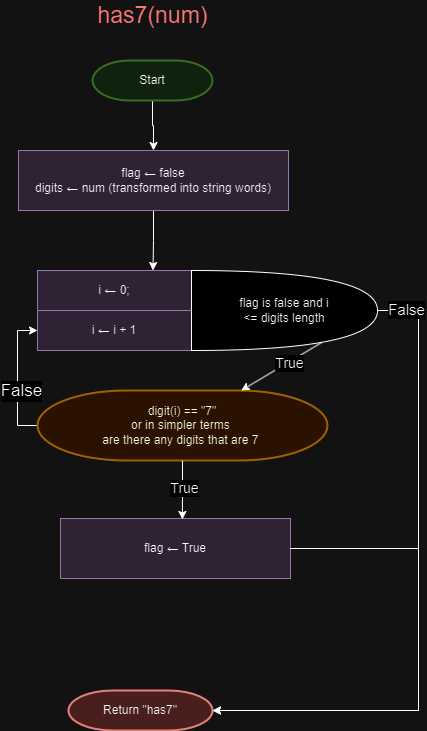

The diagram above was exported from draw.io. Its source (the exported page's mxGraphModel, read from the mxfile embedded in the PNG):
<mxGraphModel dx="472" dy="744" grid="1" gridSize="10" guides="1" tooltips="1" connect="1" arrows="1" fold="1" page="1" pageScale="1" pageWidth="827" pageHeight="1169" math="0" shadow="0">
  <root>
    <mxCell id="biUnRnuTUEE54YHbGJFO-0" />
    <mxCell id="biUnRnuTUEE54YHbGJFO-1" parent="biUnRnuTUEE54YHbGJFO-0" />
    <mxCell id="GFufvxPbstt0r0sE5WtS-2" style="edgeStyle=orthogonalEdgeStyle;rounded=0;orthogonalLoop=1;jettySize=auto;html=1;" parent="biUnRnuTUEE54YHbGJFO-1" source="biUnRnuTUEE54YHbGJFO-4" target="GFufvxPbstt0r0sE5WtS-1" edge="1">
      <mxGeometry relative="1" as="geometry" />
    </mxCell>
    <mxCell id="biUnRnuTUEE54YHbGJFO-4" value="Start" style="rounded=0;whiteSpace=wrap;html=1;fontSize=12;glass=0;strokeWidth=2;shadow=0;fillColor=#d5e8d4;strokeColor=#82b366;labelBackgroundColor=none;shape=mxgraph.flowchart.terminator;" parent="biUnRnuTUEE54YHbGJFO-1" vertex="1">
      <mxGeometry x="354" y="140" width="120" height="40" as="geometry" />
    </mxCell>
    <mxCell id="biUnRnuTUEE54YHbGJFO-5" value="Return &quot;has7&quot;" style="rounded=0;whiteSpace=wrap;html=1;fontSize=12;glass=0;strokeWidth=2;shadow=0;fillColor=#f8cecc;strokeColor=#b85450;labelBackgroundColor=none;shape=mxgraph.flowchart.terminator;" parent="biUnRnuTUEE54YHbGJFO-1" vertex="1">
      <mxGeometry x="330" y="770" width="144" height="40" as="geometry" />
    </mxCell>
    <mxCell id="GFufvxPbstt0r0sE5WtS-0" value="&lt;font color=&quot;#ff3333&quot;&gt;has7(num)&lt;/font&gt;" style="text;html=1;strokeColor=none;fillColor=none;align=center;verticalAlign=middle;whiteSpace=wrap;rounded=0;strokeWidth=5;fontSize=23;" parent="biUnRnuTUEE54YHbGJFO-1" vertex="1">
      <mxGeometry x="344.5" y="80" width="139" height="30" as="geometry" />
    </mxCell>
    <mxCell id="GFufvxPbstt0r0sE5WtS-8" style="edgeStyle=orthogonalEdgeStyle;rounded=0;orthogonalLoop=1;jettySize=auto;html=1;entryX=0.75;entryY=0;entryDx=0;entryDy=0;" parent="biUnRnuTUEE54YHbGJFO-1" source="GFufvxPbstt0r0sE5WtS-1" target="GFufvxPbstt0r0sE5WtS-3" edge="1">
      <mxGeometry relative="1" as="geometry" />
    </mxCell>
    <mxCell id="GFufvxPbstt0r0sE5WtS-1" value="flag ← false&lt;br&gt;digits ← num (transformed into string words)" style="rounded=0;whiteSpace=wrap;html=1;fillColor=#e1d5e7;strokeColor=#9673a6;" parent="biUnRnuTUEE54YHbGJFO-1" vertex="1">
      <mxGeometry x="280" y="230" width="270" height="60" as="geometry" />
    </mxCell>
    <mxCell id="GFufvxPbstt0r0sE5WtS-7" value="" style="group" parent="biUnRnuTUEE54YHbGJFO-1" connectable="0" vertex="1">
      <mxGeometry x="299" y="350" width="340" height="80" as="geometry" />
    </mxCell>
    <mxCell id="GFufvxPbstt0r0sE5WtS-3" value="i ← 0;" style="rounded=0;whiteSpace=wrap;html=1;fillColor=#e1d5e7;strokeColor=#9673a6;" parent="GFufvxPbstt0r0sE5WtS-7" vertex="1">
      <mxGeometry width="154" height="40" as="geometry" />
    </mxCell>
    <mxCell id="GFufvxPbstt0r0sE5WtS-5" value="i ← i + 1" style="rounded=0;whiteSpace=wrap;html=1;fillColor=#e1d5e7;strokeColor=#9673a6;" parent="GFufvxPbstt0r0sE5WtS-7" vertex="1">
      <mxGeometry y="40" width="154" height="40" as="geometry" />
    </mxCell>
    <mxCell id="GFufvxPbstt0r0sE5WtS-6" value="flag is false and i &lt;br&gt;&amp;lt;= digits length" style="shape=or;whiteSpace=wrap;html=1;" parent="GFufvxPbstt0r0sE5WtS-7" vertex="1">
      <mxGeometry x="154" width="186" height="80" as="geometry" />
    </mxCell>
    <mxCell id="GFufvxPbstt0r0sE5WtS-23" style="edgeStyle=orthogonalEdgeStyle;rounded=0;orthogonalLoop=1;jettySize=auto;html=1;entryX=0;entryY=0.5;entryDx=0;entryDy=0;" parent="biUnRnuTUEE54YHbGJFO-1" source="GFufvxPbstt0r0sE5WtS-10" target="GFufvxPbstt0r0sE5WtS-5" edge="1">
      <mxGeometry relative="1" as="geometry">
        <Array as="points">
          <mxPoint x="279" y="505" />
          <mxPoint x="279" y="410" />
        </Array>
      </mxGeometry>
    </mxCell>
    <mxCell id="GFufvxPbstt0r0sE5WtS-28" value="&lt;font style=&quot;font-size: 17px;&quot;&gt;False&lt;/font&gt;" style="edgeLabel;html=1;align=center;verticalAlign=middle;resizable=0;points=[];" parent="GFufvxPbstt0r0sE5WtS-23" connectable="0" vertex="1">
      <mxGeometry x="-0.1864" y="-3" relative="1" as="geometry">
        <mxPoint as="offset" />
      </mxGeometry>
    </mxCell>
    <mxCell id="GFufvxPbstt0r0sE5WtS-10" value="digit(i) == &quot;7&quot;&lt;br&gt;or in simpler terms&amp;nbsp;&lt;br&gt;are there any digits that are 7&amp;nbsp;" style="strokeWidth=2;html=1;shape=mxgraph.flowchart.terminator;whiteSpace=wrap;fillColor=#ffe6cc;strokeColor=#d79b00;" parent="biUnRnuTUEE54YHbGJFO-1" vertex="1">
      <mxGeometry x="299" y="470" width="290" height="70" as="geometry" />
    </mxCell>
    <mxCell id="GFufvxPbstt0r0sE5WtS-11" style="rounded=0;orthogonalLoop=1;jettySize=auto;html=1;exitX=0.7;exitY=0.9;exitDx=0;exitDy=0;exitPerimeter=0;" parent="biUnRnuTUEE54YHbGJFO-1" source="GFufvxPbstt0r0sE5WtS-6" target="GFufvxPbstt0r0sE5WtS-10" edge="1">
      <mxGeometry relative="1" as="geometry" />
    </mxCell>
    <mxCell id="GFufvxPbstt0r0sE5WtS-29" value="&lt;font style=&quot;font-size: 14px;&quot;&gt;True&lt;/font&gt;" style="edgeLabel;html=1;align=center;verticalAlign=middle;resizable=0;points=[];" parent="GFufvxPbstt0r0sE5WtS-11" connectable="0" vertex="1">
      <mxGeometry x="-0.1673" y="1" relative="1" as="geometry">
        <mxPoint as="offset" />
      </mxGeometry>
    </mxCell>
    <mxCell id="GFufvxPbstt0r0sE5WtS-13" value="flag ← True" style="rounded=0;whiteSpace=wrap;html=1;fillColor=#e1d5e7;strokeColor=#9673a6;" parent="biUnRnuTUEE54YHbGJFO-1" vertex="1">
      <mxGeometry x="322" y="598" width="230" height="60" as="geometry" />
    </mxCell>
    <mxCell id="GFufvxPbstt0r0sE5WtS-15" style="edgeStyle=orthogonalEdgeStyle;rounded=0;orthogonalLoop=1;jettySize=auto;html=1;entryX=1;entryY=0.5;entryDx=0;entryDy=0;entryPerimeter=0;" parent="biUnRnuTUEE54YHbGJFO-1" source="GFufvxPbstt0r0sE5WtS-6" target="biUnRnuTUEE54YHbGJFO-5" edge="1">
      <mxGeometry relative="1" as="geometry">
        <Array as="points">
          <mxPoint x="680" y="390" />
          <mxPoint x="680" y="790" />
        </Array>
      </mxGeometry>
    </mxCell>
    <mxCell id="GFufvxPbstt0r0sE5WtS-30" value="&lt;span style=&quot;font-size: 14px;&quot;&gt;&lt;br&gt;&lt;/span&gt;" style="edgeLabel;html=1;align=center;verticalAlign=middle;resizable=0;points=[];" parent="GFufvxPbstt0r0sE5WtS-15" connectable="0" vertex="1">
      <mxGeometry x="-0.7174" y="1" relative="1" as="geometry">
        <mxPoint as="offset" />
      </mxGeometry>
    </mxCell>
    <mxCell id="GFufvxPbstt0r0sE5WtS-31" value="&lt;font style=&quot;font-size: 15px;&quot;&gt;False&lt;/font&gt;" style="edgeLabel;html=1;align=center;verticalAlign=middle;resizable=0;points=[];" parent="GFufvxPbstt0r0sE5WtS-15" connectable="0" vertex="1">
      <mxGeometry x="-0.9127" y="2" relative="1" as="geometry">
        <mxPoint as="offset" />
      </mxGeometry>
    </mxCell>
    <mxCell id="GFufvxPbstt0r0sE5WtS-24" style="edgeStyle=orthogonalEdgeStyle;rounded=0;orthogonalLoop=1;jettySize=auto;html=1;entryX=0.53;entryY=0.016;entryDx=0;entryDy=0;entryPerimeter=0;" parent="biUnRnuTUEE54YHbGJFO-1" source="GFufvxPbstt0r0sE5WtS-10" target="GFufvxPbstt0r0sE5WtS-13" edge="1">
      <mxGeometry relative="1" as="geometry" />
    </mxCell>
    <mxCell id="GFufvxPbstt0r0sE5WtS-32" value="&lt;font style=&quot;font-size: 14px;&quot;&gt;True&lt;/font&gt;" style="edgeLabel;html=1;align=center;verticalAlign=middle;resizable=0;points=[];" parent="GFufvxPbstt0r0sE5WtS-24" connectable="0" vertex="1">
      <mxGeometry x="-0.0014" y="2" relative="1" as="geometry">
        <mxPoint y="-1" as="offset" />
      </mxGeometry>
    </mxCell>
    <mxCell id="3wMfwtQkvYS6yR8D98q2-0" style="edgeStyle=orthogonalEdgeStyle;rounded=0;orthogonalLoop=1;jettySize=auto;html=1;entryX=1;entryY=0.5;entryDx=0;entryDy=0;entryPerimeter=0;" edge="1" parent="biUnRnuTUEE54YHbGJFO-1" source="GFufvxPbstt0r0sE5WtS-13" target="biUnRnuTUEE54YHbGJFO-5">
      <mxGeometry relative="1" as="geometry">
        <Array as="points">
          <mxPoint x="680" y="628" />
          <mxPoint x="680" y="790" />
        </Array>
      </mxGeometry>
    </mxCell>
  </root>
</mxGraphModel>